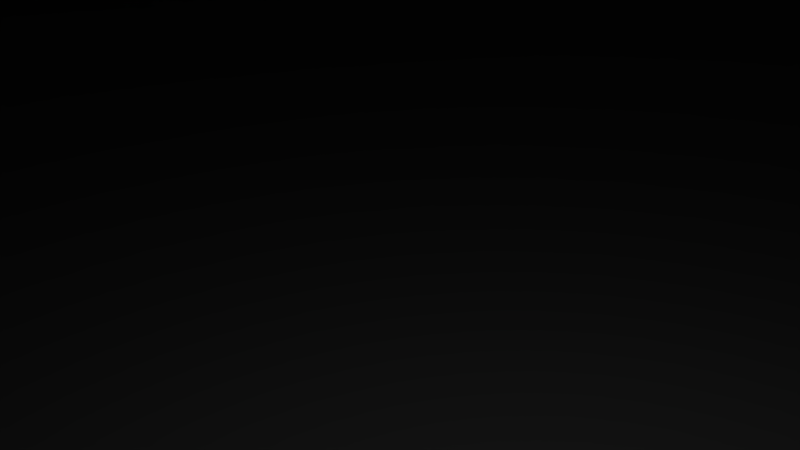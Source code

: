 # Source: az_14.blend  (saved by Blender 2.73.0; exported with 4.5.12 LTS)
import bpy
from mathutils import Matrix  # noqa: F401  (used for matrix-valued properties, if any)

bpy.ops.wm.read_factory_settings(use_empty=True)
scene = bpy.context.scene
scene.name = 'Scene'

# ---- collections
col_collection_1 = bpy.data.collections.new('Collection 1'); scene.collection.children.link(col_collection_1)

# ---- materials (node trees are filled in below, after node groups)
mat_default = bpy.data.materials.new('Default')
mat_default.alpha_threshold = 0.0
mat_default.use_transparent_shadow = False
mat_default.roughness = 0.5

# ---- material node trees

# ---- world
world_world = bpy.data.worlds.new('World'); scene.world = world_world
world_world.color = (0.05088, 0.05088, 0.05088)
world_world.use_sun_shadow = False
world_world.sun_shadow_jitter_overblur = 0.0
world_world.cycles.sampling_method = 'MANUAL'
world_world.cycles.sample_map_resolution = 256

# ---- cameras
cam_camera = bpy.data.cameras.new('Camera')
cam_camera.clip_end = 100.0
cam_camera.lens = 35.0
cam_camera.sensor_width = 32.0
cam_camera.sensor_height = 18.0
cam_camera.ortho_scale = 7.314
cam_camera.dof.focus_distance = 0.0
cam_camera.dof.aperture_fstop = 128.0

# ---- lights
light_lamp = bpy.data.lights.new('Lamp', 'POINT')
light_lamp.transmission_factor = 0.0
light_lamp.cutoff_distance = 30.0
light_lamp.energy = 100.0
light_lamp.shadow_buffer_clip_start = 1.001
light_lamp.shadow_soft_size = 0.1
light_lamp.shadow_maximum_resolution = 0.006
light_lamp.use_absolute_resolution = True
light_lamp.cycles.use_multiple_importance_sampling = False

# ---- meshes
me_x = bpy.data.meshes.new('Куб')
me_x.from_pydata([(-79.2, -78.8, -9.433), (-79.2, 79.2, -9.433), (39.66, 79.2, -9.433), (39.66, -78.8, -9.433), (-79.2, -78.8, 9.433), (-79.2, 79.2, 9.433), (39.66, 79.2, 9.433), (39.66, -78.8, 9.433), (-40.59, -78.8, 9.433), (-40.59, 79.2, 9.433), (39.66, 79.2, 183.2), (39.66, -78.8, 183.2), (-40.59, -78.8, 183.2), (-40.59, 79.2, 183.2), (-33.97, 79.2, 183.2), (-33.97, -78.8, 183.2), (-40.59, 33.62, 183.2), (-40.59, -33.21, 183.2), (-33.97, -33.21, 183.2), (-33.97, 33.62, 183.2), (-40.59, 33.62, 212.8), (-40.59, -33.21, 212.8), (-33.97, -33.21, 212.8), (-33.97, 33.62, 212.8), (-40.59, -78.8, 90.53), (-40.59, -78.8, 97.49), (-40.59, 79.2, 97.49), (-40.59, 79.2, 90.53), (-79.75, -78.8, 60.89), (-79.75, -78.8, 67.84), (-79.75, 79.2, 67.84), (-79.75, 79.2, 60.89), (-79.2, -24.9, 9.433), (-79.2, 25.13, 9.433), (-79.2, 25.13, -9.433), (-79.2, -24.9, -9.433), (-107.4, 25.13, -9.433), (-107.4, -24.9, -9.433), (-65.1, 79.2, 9.433), (-65.1, -78.8, 9.433), (-73.31, -78.8, 9.433), (-73.31, 79.2, 9.433), (-73.31, -66.73, 9.433), (-65.1, -66.73, 9.433), (-73.31, -74.44, 9.433), (-65.1, -74.44, 9.433), (-73.31, 66.98, 9.433), (-65.1, 66.98, 9.433), (-65.1, 74.66, 9.433), (-73.31, 74.66, 9.433), (-72.59, -66.73, 70.75), (-65.82, -66.73, 75.39), (-72.59, -74.44, 70.75), (-65.82, -74.44, 75.39), (-72.59, 66.98, 70.75), (-65.82, 66.98, 75.39), (-65.82, 74.66, 75.39), (-72.59, 74.66, 70.75)], [], [(5, 41, 38, 9, 6, 2, 1), (6, 7, 3, 2), (7, 8, 39, 40, 4, 0, 3), (0, 35, 34, 1, 2, 3), (40, 44, 42, 46, 49, 41, 5, 33, 32, 4), (26, 25, 12, 17, 16, 13), (11, 10, 14, 19, 18, 15), (6, 9, 27, 26, 13, 14, 10), (8, 7, 11, 15, 12, 25, 24), (7, 6, 10, 11), (19, 16, 20, 23), (16, 19, 14, 13), (15, 18, 17, 12), (22, 23, 20, 21), (18, 19, 23, 22), (16, 17, 21, 20), (17, 18, 22, 21), (9, 8, 24, 27), (27, 24, 28, 31), (31, 28, 29, 30), (25, 26, 30, 29), (26, 27, 31, 30), (24, 25, 29, 28), (4, 32, 35, 0), (33, 5, 1, 34), (33, 34, 36), (32, 33, 36, 37), (35, 32, 37), (34, 35, 37, 36), (8, 9, 38, 48, 47, 43, 45, 39), (39, 45, 44, 40), (43, 47, 46, 42), (49, 46, 54, 57), (48, 49, 57, 56), (48, 38, 41, 49), (53, 51, 50, 52), (55, 56, 57, 54), (44, 45, 53, 52), (45, 43, 51, 53), (46, 47, 55, 54), (42, 44, 52, 50), (47, 48, 56, 55), (43, 42, 50, 51)])
me_x.use_remesh_preserve_volume = False
me_x.use_remesh_preserve_attributes = False
me_x.use_mirror_vertex_groups = False
me_x.update()
me_box001 = bpy.data.meshes.new('Box001')
me_box001.from_pydata([(35.43, 13.56, 76.77), (35.43, 178.2, 76.77), (-35.43, 178.2, 76.77), (-35.43, 13.56, 76.77), (37.4, 178.2, -74.8), (37.4, 178.2, 74.8), (37.4, 13.56, 74.8), (37.39, 13.57, -74.8), (-35.43, 13.56, -76.77), (-35.43, 178.2, -76.77), (35.43, 178.2, -76.77), (35.42, 13.57, -76.77), (-37.4, 9.62, 74.8), (-37.4, 178.2, 74.8), (-37.4, 178.3, 27.56), (39.37, 182.1, 78.74), (35.43, 178.2, 78.74), (35.43, 13.56, 78.74), (39.37, -9.452, 78.74), (-39.37, 182.1, -78.74), (-39.38, 182.1, -31.5), (-35.44, 182.1, -31.5), (39.37, 182.1, -78.74), (-39.37, 9.62, -78.74), (-39.37, 9.62, -74.8), (-39.37, 178.2, -74.8), (-39.37, 9.62, 78.74), (-39.37, 182.1, 78.74), (-39.37, 178.2, 74.8), (-39.37, 9.62, 74.8), (-39.38, 178.3, -27.56), (-35.43, 178.2, 78.74), (-35.43, 13.56, 78.74), (39.37, 178.2, 74.8), (39.37, 178.2, -74.8), (39.36, -9.436, -78.74), (39.36, 13.57, -74.8), (35.43, 178.2, -78.74), (-35.43, 178.2, -78.74), (-35.43, 13.56, -78.74), (39.37, 13.56, 74.8), (35.42, 13.57, -78.74), (-37.4, 9.62, -74.8), (-37.4, 178.2, -74.8), (-39.37, 182.1, 31.5), (-39.37, 178.3, 27.56), (-35.43, 182.1, 31.5), (0.0, -9.447, -78.74), (0.0, -9.452, 78.74), (-37.41, 178.3, -27.56), (-78.74, -9.452, 78.74), (-78.74, 9.62, 78.74), (-78.74, 9.62, -78.74), (-78.74, -9.452, -78.74), (-35.44, 208.6, -31.5), (-35.43, 208.6, 31.5), (-39.37, 208.6, 31.5), (-39.38, 208.6, -31.5), (-39.37, 204.8, 27.56), (-39.38, 204.8, -27.56), (-37.4, 204.8, 27.56), (-37.41, 204.8, -27.56), (-37.4, 110.2, 0.0), (-37.4, 124.6, -13.86), (-37.4, 133.6, -21.02), (-37.41, 139.7, -24.57), (-37.41, 145.7, -26.81), (-37.41, 151.5, -27.57), (-37.41, 157.0, -26.3), (-37.41, 160.9, -23.03), (-37.41, 163.3, -18.66), (-37.41, 163.9, -13.23), (-37.4, 157.2, -1.969), (-37.4, 152.3, 0.0), (-37.4, 157.2, 1.969), (-37.4, 160.2, -4.567), (-37.41, 162.3, -7.913), (-37.4, 160.2, 4.567), (-37.4, 162.3, 7.913), (-37.4, 163.9, 13.23), (-37.4, 163.3, 18.66), (-37.4, 160.9, 23.03), (-37.4, 157.0, 26.3), (-37.4, 151.5, 27.56), (-37.4, 145.7, 26.81), (-37.4, 139.7, 24.57), (-37.4, 133.5, 21.02), (-37.4, 124.6, 13.86), (-33.46, 110.2, -0.0004), (-33.46, 124.6, -13.86), (-33.46, 124.6, 13.86), (-33.46, 133.5, 21.02), (-33.46, 139.7, 24.57), (-33.46, 145.7, 26.81), (-33.46, 151.5, 27.56), (-33.46, 157.0, 26.3), (-33.46, 160.9, 23.03), (-33.46, 163.3, 18.66), (-33.47, 163.9, 13.23), (-33.47, 162.3, 7.913), (-33.47, 160.2, 4.567), (-33.47, 157.2, 1.968), (-33.47, 152.3, -0.0004), (-33.46, 157.2, -1.969), (-33.47, 160.2, -4.567), (-33.47, 162.3, -7.914), (-33.47, 163.9, -13.23), (-33.47, 163.3, -18.66), (-33.47, 160.9, -23.03), (-33.47, 157.0, -26.3), (-33.47, 139.7, -24.57), (-33.47, 145.7, -26.81), (-33.47, 133.6, -21.02), (-85.32, -0.271, 21.05), (-85.3, 4.734, 21.05), (-85.3, 4.734, -21.05), (-85.32, -0.271, -21.05), (-91.88, -5.197, 21.05), (-91.86, -0.1923, 21.05), (-91.86, -0.1923, -21.05), (-91.88, -5.197, -21.05), (-78.74, 9.659, -21.05), (-78.77, 4.655, -21.05), (-78.77, 4.655, 21.05), (-78.74, 9.659, 21.05), (-98.42, -5.118, -21.05), (-98.42, -5.118, 21.05), (-39.27, 115.2, 35.33), (-39.27, 115.2, 59.16), (-39.27, 162.9, 59.16), (-39.27, 162.9, 35.33), (-28.74, 115.2, 35.33), (-28.74, 115.2, 59.16), (-28.74, 162.9, 59.16), (-28.74, 162.9, 35.33), (-39.27, 115.2, -59.16), (-39.27, 115.2, -35.33), (-39.27, 162.9, -35.33), (-39.27, 162.9, -59.16), (-28.74, 115.2, -59.16), (-28.74, 115.2, -35.33), (-28.74, 162.9, -35.33), (-28.74, 162.9, -59.16), (-39.27, 111.3, 37.98), (-39.27, 111.3, 56.51), (-39.27, 114.5, 59.16), (-39.27, 114.5, 35.33), (-28.74, 111.3, 37.98), (-28.74, 111.3, 56.51), (-28.74, 114.5, 59.16), (-28.74, 114.5, 35.33), (-39.27, 111.3, -56.51), (-39.27, 111.3, -37.98), (-39.27, 114.5, -35.33), (-39.27, 114.5, -59.16), (-28.74, 111.3, -56.51), (-28.74, 111.3, -37.98), (-28.74, 114.5, -35.33), (-28.74, 114.5, -59.16), (11.91, 115.2, 78.36), (11.91, 162.9, 78.36), (-11.91, 162.9, 78.36), (-11.91, 115.2, 78.36), (11.91, 115.2, 67.84), (-11.91, 115.2, 67.84), (-11.91, 162.9, 67.84), (11.91, 162.9, 67.84), (9.267, 111.3, 78.36), (11.91, 114.5, 78.36), (-11.91, 114.5, 78.36), (-9.267, 111.3, 78.36), (9.267, 111.3, 67.84), (-9.267, 111.3, 67.84), (-11.91, 114.5, 67.84), (11.91, 114.5, 67.84), (11.91, 115.2, -77.83), (-11.91, 115.2, -77.83), (-11.91, 162.9, -77.83), (11.91, 162.9, -77.83), (11.91, 115.2, -67.31), (-11.91, 115.2, -67.31), (-11.91, 162.9, -67.31), (11.91, 162.9, -67.31), (9.267, 111.3, -77.83), (-9.267, 111.3, -77.83), (-11.91, 114.5, -77.83), (11.91, 114.5, -77.83), (9.267, 111.3, -67.31), (-9.267, 111.3, -67.31), (-11.91, 114.5, -67.31), (11.91, 114.5, -67.31), (38.68, 115.2, -35.33), (38.68, 115.2, -59.16), (38.68, 162.9, -59.16), (38.68, 162.9, -35.33), (28.16, 115.2, -35.33), (28.16, 115.2, -59.16), (28.16, 162.9, -59.16), (28.16, 162.9, -35.33), (38.68, 115.2, 11.91), (38.68, 115.2, -11.91), (38.68, 162.9, -11.91), (38.68, 162.9, 11.91), (28.16, 115.2, 11.91), (28.16, 115.2, -11.91), (28.16, 162.9, -11.91), (28.16, 162.9, 11.91), (38.68, 115.2, 59.16), (38.68, 115.2, 35.33), (38.68, 162.9, 35.33), (38.68, 162.9, 59.16), (28.16, 115.2, 59.16), (28.16, 115.2, 35.33), (28.16, 162.9, 35.33), (28.16, 162.9, 59.16), (38.68, 111.3, -37.98), (38.68, 111.3, -56.51), (38.68, 114.5, -59.16), (38.68, 114.5, -35.33), (28.16, 111.3, -37.98), (28.16, 111.3, -56.51), (28.16, 114.5, -59.16), (28.16, 114.5, -35.33), (38.68, 111.3, 9.267), (38.68, 111.3, -9.267), (38.68, 114.5, -11.91), (38.68, 114.5, 11.91), (28.16, 111.3, 9.267), (28.16, 111.3, -9.267), (28.16, 114.5, -11.91), (28.16, 114.5, 11.91), (38.68, 111.3, 56.51), (38.68, 111.3, 37.98), (38.68, 114.5, 35.33), (38.68, 114.5, 59.16), (28.16, 111.3, 56.51), (28.16, 111.3, 37.98), (28.16, 114.5, 35.33), (28.16, 114.5, 59.16), (38.68, 20.44, -35.33), (38.68, 20.44, -59.16), (38.68, 68.08, -59.16), (38.68, 68.08, -35.33), (28.16, 20.44, -35.33), (28.16, 20.44, -59.16), (28.16, 68.08, -59.16), (28.16, 68.08, -35.33), (38.68, 20.44, 11.91), (38.68, 20.44, -11.91), (38.68, 68.08, -11.91), (38.68, 68.08, 11.91), (28.16, 20.44, 11.91), (28.16, 20.44, -11.91), (28.16, 68.08, -11.91), (28.16, 68.08, 11.91), (38.68, 20.44, 59.16), (38.68, 20.44, 35.33), (38.68, 68.08, 35.33), (38.68, 68.08, 59.16), (28.16, 20.44, 59.16), (28.16, 20.44, 35.33), (28.16, 68.08, 35.33), (28.16, 68.08, 59.16), (38.68, 16.5, -37.98), (38.68, 16.5, -56.51), (38.68, 19.66, -59.16), (38.68, 19.66, -35.33), (28.16, 16.5, -37.98), (28.16, 16.5, -56.51), (28.16, 19.66, -59.16), (28.16, 19.66, -35.33), (38.68, 16.5, 9.267), (38.68, 16.5, -9.267), (38.68, 19.66, -11.91), (38.68, 19.66, 11.91), (28.16, 16.5, 9.267), (28.16, 16.5, -9.267), (28.16, 19.66, -11.91), (28.16, 19.66, 11.91), (38.68, 16.5, 56.51), (38.68, 16.5, 37.98), (38.68, 19.66, 35.33), (38.68, 19.66, 59.16), (28.16, 16.5, 56.51), (28.16, 16.5, 37.98), (28.16, 19.66, 35.33), (28.16, 19.66, 59.16), (-39.27, 20.44, -59.16), (-39.27, 20.44, -35.33), (-39.27, 68.08, -35.33), (-39.27, 68.08, -59.16), (-28.74, 20.44, -59.16), (-28.74, 20.44, -35.33), (-28.74, 68.08, -35.33), (-28.74, 68.08, -59.16), (-39.27, 20.44, 35.33), (-39.27, 20.44, 59.16), (-39.27, 68.08, 59.16), (-39.27, 68.08, 35.33), (-28.74, 20.44, 35.33), (-28.74, 20.44, 59.16), (-28.74, 68.08, 59.16), (-28.74, 68.08, 35.33), (-39.27, 16.5, -56.51), (-39.27, 16.5, -37.98), (-39.27, 19.66, -35.33), (-39.27, 19.66, -59.16), (-28.74, 16.5, -56.51), (-28.74, 16.5, -37.98), (-28.74, 19.66, -35.33), (-28.74, 19.66, -59.16), (-39.27, 16.5, 37.98), (-39.27, 16.5, 56.51), (-39.27, 19.66, 59.16), (-39.27, 19.66, 35.33), (-28.74, 16.5, 37.98), (-28.74, 16.5, 56.51), (-28.74, 19.66, 59.16), (-28.74, 19.66, 35.33), (-41.51, 7.874, 19.68), (-41.51, 7.874, -19.68), (-31.66, 7.874, -19.68), (-31.66, 7.874, 19.68), (-41.51, 66.93, 19.68), (-31.66, 66.93, 19.68), (-31.66, 66.93, -19.68), (-41.51, 66.93, -19.68), (-39.54, 9.862, -17.7), (-39.54, 9.862, 17.7), (-39.54, 64.94, 17.7), (-39.54, 64.94, -17.7), (-41.51, 9.862, 17.7), (-41.51, 9.862, -17.7), (-41.51, 64.94, 17.7), (-41.51, 64.94, -17.7), (-78.74, 9.659, -24.61), (-78.74, -5.118, -24.61), (-98.42, -5.118, -24.61), (-78.74, 9.659, 24.61), (-98.42, -5.118, 24.61), (-78.74, -5.118, 24.61), (-33.59, 102.3, -74.28), (-78.74, 66.87, -78.74), (-78.74, 66.87, 78.74), (-33.59, 102.3, 74.45), (-78.74, 62.78, -78.74), (-78.74, 62.78, 78.74), (-33.59, 98.16, -74.28), (-33.59, 98.16, 74.45), (-72.37, 7.882, 73.82), (-66.46, 7.882, 73.82), (-66.46, 73.79, 73.82), (-72.37, 69.86, 73.82), (-66.46, 7.882, 67.91), (-66.46, 73.79, 67.91), (-72.37, 7.882, 67.91), (-72.37, 69.86, 67.91), (-72.37, 7.882, -67.91), (-66.46, 7.882, -67.91), (-66.46, 73.79, -67.91), (-72.37, 69.86, -67.91), (-66.46, 7.882, -73.82), (-66.46, 73.79, -73.82), (-72.37, 7.882, -73.82), (-72.37, 69.86, -73.82), (-33.46, 151.4, -27.56), (35.41, 13.57, -74.79), (35.42, 178.2, -74.79), (35.42, 178.2, 74.79), (35.42, 13.56, 74.79)], [], [(0, 1, 2, 3), (4, 5, 6, 7), (8, 9, 10, 11), (12, 13, 14), (15, 16, 17, 18), (19, 20, 21, 22), (19, 23, 24), (24, 25, 19), (26, 27, 28, 29), (25, 30, 20), (20, 19, 25), (15, 27, 31, 16), (27, 26, 32), (32, 31, 27), (22, 15, 33), (33, 34, 22), (35, 22, 34, 36), (19, 22, 37), (37, 38, 19), (23, 19, 38), (38, 39, 23), (17, 16, 1), (1, 0, 17), (16, 31, 2), (2, 1, 16), (31, 32, 3), (3, 2, 31), (17, 0, 32), (0, 3, 32), (36, 34, 4), (4, 7, 36), (34, 33, 5), (5, 4, 34), (33, 40, 6), (6, 5, 33), (40, 36, 7), (7, 6, 40), (39, 38, 9), (9, 8, 39), (38, 37, 10), (10, 9, 38), (37, 41, 11), (11, 10, 37), (41, 39, 8), (8, 11, 41), (12, 42, 24), (24, 29, 12), (29, 28, 13), (13, 12, 29), (25, 24, 42), (42, 43, 25), (40, 33, 15), (15, 18, 40), (36, 40, 18), (18, 35, 36), (41, 37, 22), (22, 35, 41), (44, 45, 28, 27), (15, 46, 44), (44, 27, 15), (22, 21, 46, 15), (41, 35, 47), (39, 41, 47, 23), (17, 32, 26), (18, 17, 26), (48, 18, 26), (14, 13, 28), (28, 45, 14), (43, 49, 30), (30, 25, 43), (49, 43, 42), (50, 51, 52, 53), (26, 29, 51), (24, 52, 51), (51, 29, 24), (24, 23, 52), (46, 21, 54, 55), (44, 46, 55), (55, 56, 44), (21, 20, 57), (57, 54, 21), (45, 44, 56), (56, 58, 45), (20, 30, 59), (59, 57, 20), (49, 14, 60), (60, 61, 49), (30, 49, 61), (61, 59, 30), (14, 45, 58), (58, 60, 14), (58, 59, 61), (61, 60, 58), (59, 58, 56), (56, 57, 59), (57, 56, 55), (55, 54, 57), (42, 62, 63), (42, 63, 64), (42, 64, 65), (42, 65, 66), (42, 66, 67), (49, 42, 67), (49, 67, 68), (49, 68, 69), (49, 69, 70), (14, 49, 70, 71), (72, 73, 74, 75), (76, 75, 74, 77), (71, 76, 77, 78), (71, 78, 79, 14), (14, 79, 80, 81), (14, 81, 82, 12), (12, 82, 83, 84), (12, 84, 85, 86), (12, 86, 87, 62), (62, 42, 12), (63, 62, 88), (88, 89, 63), (62, 87, 90), (90, 88, 62), (87, 86, 91), (91, 90, 87), (86, 85, 92), (92, 91, 86), (85, 84, 93), (93, 92, 85), (84, 83, 94), (94, 93, 84), (83, 82, 95), (95, 94, 83), (82, 81, 96), (96, 95, 82), (81, 80, 97), (97, 96, 81), (80, 79, 98), (98, 97, 80), (79, 78, 99), (99, 98, 79), (78, 77, 100), (100, 99, 78), (77, 74, 101), (101, 100, 77), (74, 73, 102), (102, 101, 74), (73, 72, 103), (103, 102, 73), (72, 75, 104), (104, 103, 72), (75, 76, 105), (105, 104, 75), (76, 71, 106), (106, 105, 76), (71, 70, 107), (107, 106, 71), (70, 69, 108), (108, 107, 70), (69, 68, 109), (109, 108, 69), (66, 65, 110), (110, 111, 66), (65, 64, 112), (112, 110, 65), (64, 63, 89), (89, 112, 64), (113, 114, 115, 116), (117, 118, 119, 120), (121, 122, 123, 124), (122, 115, 114, 123), (116, 119, 118, 113), (120, 125, 126, 117), (127, 128, 129, 130), (131, 132, 128, 127), (132, 133, 129), (129, 128, 132), (133, 134, 130), (130, 129, 133), (134, 131, 127), (127, 130, 134), (135, 136, 137, 138), (139, 140, 136, 135), (140, 141, 137), (137, 136, 140), (141, 142, 138), (138, 137, 141), (142, 139, 135), (135, 138, 142), (143, 144, 145, 146), (147, 148, 144, 143), (148, 149, 145), (145, 144, 148), (149, 150, 146), (146, 145, 149), (150, 147, 143), (143, 146, 150), (151, 152, 153, 154), (155, 156, 152, 151), (156, 157, 153), (153, 152, 156), (157, 158, 154), (154, 153, 157), (158, 155, 151), (151, 154, 158), (159, 160, 161, 162), (163, 159, 162, 164), (164, 162, 161), (161, 165, 164), (165, 161, 160), (160, 166, 165), (166, 160, 159), (159, 163, 166), (167, 168, 169, 170), (171, 167, 170, 172), (172, 170, 169), (169, 173, 172), (173, 169, 168), (168, 174, 173), (174, 168, 167), (167, 171, 174), (175, 176, 177, 178), (179, 180, 176, 175), (180, 181, 177), (177, 176, 180), (181, 182, 178), (178, 177, 181), (182, 179, 175), (175, 178, 182), (183, 184, 185, 186), (187, 188, 184, 183), (188, 189, 185), (185, 184, 188), (189, 190, 186), (186, 185, 189), (190, 187, 183), (183, 186, 190), (191, 192, 193, 194), (195, 196, 192, 191), (196, 197, 193), (193, 192, 196), (197, 198, 194), (194, 193, 197), (198, 195, 191), (191, 194, 198), (199, 200, 201, 202), (203, 204, 200, 199), (204, 205, 201), (201, 200, 204), (205, 206, 202), (202, 201, 205), (206, 203, 199), (199, 202, 206), (207, 208, 209, 210), (211, 212, 208, 207), (212, 213, 209), (209, 208, 212), (213, 214, 210), (210, 209, 213), (214, 211, 207), (207, 210, 214), (215, 216, 217, 218), (219, 220, 216, 215), (220, 221, 217), (217, 216, 220), (221, 222, 218), (218, 217, 221), (222, 219, 215), (215, 218, 222), (223, 224, 225, 226), (227, 228, 224, 223), (228, 229, 225), (225, 224, 228), (229, 230, 226), (226, 225, 229), (230, 227, 223), (223, 226, 230), (231, 232, 233, 234), (235, 236, 232, 231), (236, 237, 233), (233, 232, 236), (237, 238, 234), (234, 233, 237), (238, 235, 231), (231, 234, 238), (239, 240, 241, 242), (243, 244, 240, 239), (244, 245, 241), (241, 240, 244), (245, 246, 242), (242, 241, 245), (246, 243, 239), (239, 242, 246), (247, 248, 249, 250), (251, 252, 248, 247), (252, 253, 249), (249, 248, 252), (253, 254, 250), (250, 249, 253), (254, 251, 247), (247, 250, 254), (255, 256, 257, 258), (259, 260, 256, 255), (260, 261, 257), (257, 256, 260), (261, 262, 258), (258, 257, 261), (262, 259, 255), (255, 258, 262), (263, 264, 265, 266), (267, 268, 264, 263), (268, 269, 265), (265, 264, 268), (269, 270, 266), (266, 265, 269), (270, 267, 263), (263, 266, 270), (271, 272, 273, 274), (275, 276, 272, 271), (276, 277, 273), (273, 272, 276), (277, 278, 274), (274, 273, 277), (278, 275, 271), (271, 274, 278), (279, 280, 281, 282), (283, 284, 280, 279), (284, 285, 281), (281, 280, 284), (285, 286, 282), (282, 281, 285), (286, 283, 279), (279, 282, 286), (287, 288, 289, 290), (291, 292, 288, 287), (292, 293, 289), (289, 288, 292), (293, 294, 290), (290, 289, 293), (294, 291, 287), (287, 290, 294), (295, 296, 297, 298), (299, 300, 296, 295), (300, 301, 297), (297, 296, 300), (301, 302, 298), (298, 297, 301), (302, 299, 295), (295, 298, 302), (303, 304, 305, 306), (307, 308, 304, 303), (308, 309, 305), (305, 304, 308), (309, 310, 306), (306, 305, 309), (310, 307, 303), (303, 306, 310), (311, 312, 313, 314), (315, 316, 312, 311), (316, 317, 313), (313, 312, 316), (317, 318, 314), (314, 313, 317), (318, 315, 311), (311, 314, 318), (319, 320, 321, 322), (323, 324, 325, 326), (319, 322, 324), (324, 323, 319), (321, 320, 326), (326, 325, 321), (327, 328, 329, 330), (320, 319, 331, 332), (319, 323, 333, 331), (323, 326, 334, 333), (326, 320, 332, 334), (332, 331, 328), (328, 327, 332), (331, 333, 329), (329, 328, 331), (333, 334, 330), (330, 329, 333), (334, 332, 327), (327, 330, 334), (335, 336, 337), (337, 125, 121), (121, 335, 337), (115, 122, 121), (119, 116, 115), (125, 120, 119), (338, 339, 340), (338, 124, 126), (126, 339, 338), (123, 114, 124), (113, 118, 114), (117, 126, 118), (341, 342, 343, 344), (343, 342, 345), (345, 346, 343), (345, 347, 348), (348, 346, 345), (349, 350, 351, 352), (350, 353, 354, 351), (353, 355, 356), (356, 354, 353), (355, 349, 352, 356), (357, 358, 359, 360), (358, 361, 362), (362, 359, 358), (361, 363, 364, 362), (363, 357, 360, 364), (23, 47, 53), (53, 52, 23), (50, 48, 26), (26, 51, 50), (347, 345, 342), (342, 341, 347), (348, 344, 343), (343, 346, 348), (109, 68, 67), (67, 365, 109), (111, 365, 67), (67, 66, 111), (88, 90, 91), (91, 92, 93), (88, 91, 93), (93, 94, 95), (95, 96, 97), (93, 95, 97), (88, 93, 97), (97, 98, 99), (99, 100, 101), (97, 99, 101), (97, 101, 102), (88, 97, 102), (102, 103, 104), (104, 105, 106), (102, 104, 106), (106, 107, 108), (108, 109, 365), (106, 108, 365), (102, 106, 365), (88, 102, 365), (365, 111, 110), (88, 365, 110), (88, 110, 112), (88, 112, 89), (368, 369, 0, 1), (4, 367, 366, 7), (367, 10, 11, 366), (5, 6, 369, 368)])
me_box001.polygons.foreach_set('use_smooth', [0, 0, 0, 0, 0, 0, 0, 0, 0, 0, 0, 0, 0, 0, 0, 0, 0, 0, 0, 0, 0, 0, 0, 0, 0, 0, 0, 0, 0, 0, 0, 0, 0, 0, 0, 0, 0, 0, 0, 0, 0, 0, 0, 0, 0, 0, 0, 0, 0, 0, 0, 0, 0, 0, 0, 0, 0, 0, 0, 0, 0, 0, 0, 0, 0, 0, 0, 0, 0, 0, 0, 0, 0, 0, 0, 0, 0, 0, 0, 0, 0, 0, 0, 0, 0, 0, 0, 0, 0, 0, 0, 1, 1, 1, 1, 1, 1, 0, 0, 0, 0, 0, 0, 0, 0, 0, 0, 0, 0, 0, 0, 0, 0, 0, 0, 0, 0, 1, 1, 1, 1, 1, 1, 1, 1, 1, 1, 1, 1, 1, 1, 1, 1, 1, 1, 1, 1, 1, 1, 1, 1, 1, 1, 1, 1, 1, 1, 1, 1, 1, 1, 1, 1, 1, 1, 1, 1, 1, 1, 1, 1, 1, 1, 1, 1, 0, 0, 0, 0, 0, 0, 0, 0, 0, 0, 0, 0, 0, 0, 0, 0, 0, 0, 0, 0, 0, 0, 0, 0, 0, 0, 0, 0, 0, 0, 0, 0, 0, 0, 0, 0, 0, 0, 0, 0, 0, 0, 0, 0, 0, 0, 0, 0, 0, 0, 0, 0, 0, 0, 0, 0, 0, 0, 0, 0, 0, 0, 0, 0, 0, 0, 0, 0, 0, 0, 0, 0, 0, 0, 0, 0, 0, 0, 0, 0, 0, 0, 0, 0, 0, 0, 0, 0, 0, 0, 0, 0, 0, 0, 0, 0, 0, 0, 0, 0, 0, 0, 0, 0, 0, 0, 0, 0, 0, 0, 0, 0, 0, 0, 0, 0, 0, 0, 0, 0, 0, 0, 0, 0, 0, 0, 0, 0, 0, 0, 0, 0, 0, 0, 0, 0, 0, 0, 0, 0, 0, 0, 0, 0, 0, 0, 0, 0, 0, 0, 0, 0, 0, 0, 0, 0, 0, 0, 0, 0, 0, 0, 0, 0, 0, 0, 0, 0, 0, 0, 0, 0, 0, 0, 0, 0, 0, 0, 0, 0, 0, 0, 0, 0, 0, 0, 0, 0, 0, 0, 0, 0, 0, 0, 0, 0, 0, 0, 1, 1, 1, 1, 1, 1, 1, 0, 0, 0, 0, 0, 0, 0, 0, 0, 0, 0, 0, 0, 0, 0, 0, 0, 0, 0, 0, 0, 0, 0, 0, 0, 0, 0, 0, 0, 0, 0, 0, 0, 0, 0, 0, 0, 0, 0, 0, 0, 0, 0, 1, 1, 1, 1, 1, 1, 1, 1, 0, 0, 0, 0, 0, 0, 0, 0, 0, 0, 0, 0, 0, 0, 0, 0, 0, 0, 0, 0, 0, 0, 0, 0, 0, 0, 0, 0])
_k = set([(54, 55), (54, 57), (55, 56), (56, 57), (56, 58), (57, 59), (58, 59), (58, 60), (59, 61), (60, 61), (319, 320), (319, 322), (319, 323), (320, 321), (320, 326), (321, 322), (321, 325), (322, 324), (323, 324), (323, 326), (324, 325), (325, 326), (327, 328), (327, 330), (328, 329), (329, 330), (341, 342), (341, 347), (342, 345), (343, 344), (343, 346), (344, 348), (345, 347), (346, 348)])
me_box001.attributes.new('sharp_edge', 'BOOLEAN', 'EDGE').data.foreach_set('value', [ (min(e.vertices), max(e.vertices)) in _k for e in me_box001.edges])
_uv = me_box001.uv_layers.new(name='UVMap')
_uv.uv.foreach_set('vector', [0.7996, 0.4824, 0.7996, 0.7391, 0.6891, 0.7391, 0.6891, 0.4824, 0.8781, 0.2206, 0.8781, 0.3761, 0.7069, 0.3761, 0.707, 0.2206, 0.7996, 0.4824, 0.7996, 0.7391, 0.6891, 0.7391, 0.6891, 0.4824, 0.5403, 0.1156, 0.5403, 0.6298, 0.3962, 0.6302, 0.6725, 0.7659, 0.6798, 0.7586, 0.6798, 0.4531, 0.6725, 0.4104, 0.9963, 0.1548, 0.9069, 0.1548, 0.9069, 0.1474, 0.9963, 0.0058, 0.8951, 0.3915, 0.6943, 0.3915, 0.6943, 0.3869, 0.6943, 0.3869, 0.8905, 0.3869, 0.8951, 0.3915, 0.6943, 0.2081, 0.8951, 0.2081, 0.8905, 0.2127, 0.6943, 0.2127, 0.8905, 0.3869, 0.8907, 0.3319, 0.8951, 0.3364, 0.8951, 0.3364, 0.8951, 0.3915, 0.8905, 0.3869, 0.6725, 0.7659, 0.8186, 0.7659, 0.8113, 0.7586, 0.6798, 0.7586, 0.8186, 0.7659, 0.8186, 0.4458, 0.8113, 0.4531, 0.8113, 0.4531, 0.8113, 0.7586, 0.8186, 0.7659, 0.6092, 0.7462, 0.0107, 0.7462, 0.0256, 0.7313, 0.0256, 0.7313, 0.5943, 0.7313, 0.6092, 0.7462, 0.6092, 0.0181, 0.6092, 0.7462, 0.5943, 0.7313, 0.5943, 0.1056, 0.8186, 0.7659, 0.6725, 0.7659, 0.6798, 0.7586, 0.6798, 0.7586, 0.8113, 0.7586, 0.8186, 0.7659, 0.8186, 0.4458, 0.8186, 0.7659, 0.8113, 0.7586, 0.8113, 0.7586, 0.8113, 0.4531, 0.8186, 0.4458, 0.5968, 0.9843, 0.7683, 0.9843, 0.7683, 0.9864, 0.7683, 0.9864, 0.5968, 0.9864, 0.5968, 0.9843, 0.7683, 0.9843, 0.8421, 0.9843, 0.8421, 0.9864, 0.8421, 0.9864, 0.7683, 0.9864, 0.7683, 0.9843, 0.3514, 0.9843, 0.5229, 0.9843, 0.5229, 0.9864, 0.5229, 0.9864, 0.3514, 0.9864, 0.3514, 0.9843, 0.5968, 0.9843, 0.5968, 0.9864, 0.5229, 0.9843, 0.5968, 0.9864, 0.5229, 0.9864, 0.5229, 0.9843, 0.4496, 0.9849, 0.6212, 0.9849, 0.6212, 0.9869, 0.6212, 0.9869, 0.4496, 0.9869, 0.4496, 0.9849, 0.6212, 0.9849, 0.777, 0.9849, 0.777, 0.9869, 0.777, 0.9869, 0.6212, 0.9869, 0.6212, 0.9849, 0.777, 0.9849, 0.9486, 0.9849, 0.9486, 0.9869, 0.9486, 0.9869, 0.777, 0.9869, 0.777, 0.9849, 0.2938, 0.9849, 0.4496, 0.9849, 0.4496, 0.9869, 0.4496, 0.9869, 0.2938, 0.9869, 0.2938, 0.9849, 0.7487, 0.9867, 0.5772, 0.9867, 0.5772, 0.9846, 0.5772, 0.9846, 0.7487, 0.9846, 0.7487, 0.9867, 0.5772, 0.9867, 0.5034, 0.9867, 0.5034, 0.9846, 0.5034, 0.9846, 0.5772, 0.9846, 0.5772, 0.9867, 0.5034, 0.9867, 0.3318, 0.9867, 0.3318, 0.9846, 0.3318, 0.9846, 0.5034, 0.9846, 0.5034, 0.9867, 0.8226, 0.9867, 0.7487, 0.9867, 0.7487, 0.9846, 0.7487, 0.9846, 0.8226, 0.9846, 0.8226, 0.9867, 0.8295, 0.521, 0.9851, 0.521, 0.9851, 0.523, 0.9851, 0.523, 0.8295, 0.523, 0.8295, 0.521, 0.8905, 0.9864, 0.7149, 0.9864, 0.7149, 0.9843, 0.7149, 0.9843, 0.8905, 0.9843, 0.8905, 0.9864, 0.5039, 0.9866, 0.3282, 0.9866, 0.3282, 0.9846, 0.3282, 0.9846, 0.5039, 0.9846, 0.5039, 0.9866, 0.0256, 0.1055, 0.0256, 0.7313, 0.0107, 0.7462, 0.0107, 0.7462, 0.0107, 0.0181, 0.0256, 0.1055, 0.5943, 0.1056, 0.0256, 0.1055, 0.0107, 0.0181, 0.0107, 0.0181, 0.6092, 0.0181, 0.5943, 0.1056, 0.6799, 0.4531, 0.6798, 0.7586, 0.6725, 0.7659, 0.6725, 0.7659, 0.6726, 0.4104, 0.6799, 0.4531, 0.8951, 0.2631, 0.8907, 0.2677, 0.8905, 0.2127, 0.8951, 0.2081, 0.6983, 0.0058, 0.7877, 0.1474, 0.7877, 0.1548, 0.7877, 0.1548, 0.6983, 0.1548, 0.6983, 0.0058, 0.9963, 0.0058, 0.9069, 0.1474, 0.7877, 0.1474, 0.6983, 0.0058, 0.6799, 0.4531, 0.6726, 0.4104, 0.7456, 0.4104, 0.8113, 0.4531, 0.6799, 0.4531, 0.7456, 0.4104, 0.8186, 0.4458, 0.6798, 0.4531, 0.8113, 0.4531, 0.8186, 0.4458, 0.6725, 0.4104, 0.6798, 0.4531, 0.8186, 0.4458, 0.7456, 0.4104, 0.6725, 0.4104, 0.8186, 0.4458, 0.6657, 0.9843, 0.7149, 0.9843, 0.7149, 0.9864, 0.7149, 0.9864, 0.6657, 0.9864, 0.6657, 0.9843, 0.5039, 0.9846, 0.5531, 0.9846, 0.5531, 0.9866, 0.5531, 0.9866, 0.5039, 0.9866, 0.5039, 0.9846, 0.228, 0.6302, 0.0839, 0.6298, 0.0839, 0.1156, 0.2557, 0.7783, 0.2557, 0.8077, 0.0134, 0.8077, 0.0134, 0.7783, 0.8255, 0.523, 0.8295, 0.523, 0.8255, 0.5639, 0.9851, 0.523, 0.9892, 0.5639, 0.8255, 0.5639, 0.8255, 0.5639, 0.8295, 0.523, 0.9851, 0.523, 0.9851, 0.523, 0.9892, 0.523, 0.9892, 0.5639, 0.7877, 0.1474, 0.9069, 0.1474, 0.9069, 0.1974, 0.7877, 0.1974, 0.0499, 0.9703, 0.0499, 0.9662, 0.0775, 0.9662, 0.0775, 0.9662, 0.0775, 0.9703, 0.0499, 0.9703, 0.1707, 0.9662, 0.1707, 0.9704, 0.1431, 0.9704, 0.1431, 0.9704, 0.1431, 0.9662, 0.1707, 0.9662, 0.8907, 0.2677, 0.8951, 0.2631, 0.9259, 0.2631, 0.9259, 0.2631, 0.9215, 0.2677, 0.8907, 0.2677, 0.8951, 0.3364, 0.8907, 0.3319, 0.9215, 0.3319, 0.9215, 0.3319, 0.926, 0.3364, 0.8951, 0.3364, 0.228, 0.6302, 0.3962, 0.6302, 0.3962, 0.7109, 0.3962, 0.7109, 0.228, 0.711, 0.228, 0.6302, 0.5531, 0.9866, 0.5531, 0.9846, 0.5807, 0.9843, 0.5807, 0.9843, 0.5807, 0.9864, 0.5531, 0.9866, 0.6657, 0.9843, 0.6657, 0.9864, 0.6381, 0.9864, 0.6381, 0.9864, 0.6381, 0.9843, 0.6657, 0.9843, 0.6381, 0.9864, 0.5807, 0.9864, 0.5807, 0.9843, 0.5807, 0.9843, 0.6381, 0.9843, 0.6381, 0.9864, 0.9215, 0.3319, 0.9215, 0.2677, 0.9259, 0.2631, 0.9259, 0.2631, 0.926, 0.3364, 0.9215, 0.3319, 0.1431, 0.9704, 0.0775, 0.9703, 0.0775, 0.9662, 0.0775, 0.9662, 0.1431, 0.9662, 0.1431, 0.9704, 0.0839, 0.1156, 0.3121, 0.4225, 0.2698, 0.4665, 0.0839, 0.1156, 0.2698, 0.4665, 0.248, 0.4939, 0.0839, 0.1156, 0.248, 0.4939, 0.2372, 0.5124, 0.0839, 0.1156, 0.2372, 0.5124, 0.2303, 0.5306, 0.0839, 0.1156, 0.2303, 0.5306, 0.228, 0.5485, 0.228, 0.6302, 0.0839, 0.1156, 0.228, 0.5485, 0.228, 0.6302, 0.228, 0.5485, 0.2319, 0.5651, 0.228, 0.6302, 0.2319, 0.5651, 0.2418, 0.5771, 0.228, 0.6302, 0.2418, 0.5771, 0.2552, 0.5843, 0.3962, 0.6302, 0.228, 0.6302, 0.2552, 0.5843, 0.2717, 0.5864, 0.3061, 0.5658, 0.3121, 0.5508, 0.3181, 0.5658, 0.2982, 0.5751, 0.288, 0.5813, 0.2982, 0.5751, 0.3181, 0.5658, 0.326, 0.5751, 0.2717, 0.5864, 0.288, 0.5813, 0.326, 0.5751, 0.3362, 0.5813, 0.2717, 0.5864, 0.3362, 0.5813, 0.3525, 0.5864, 0.3962, 0.6302, 0.3962, 0.6302, 0.3525, 0.5864, 0.369, 0.5843, 0.3824, 0.5771, 0.3962, 0.6302, 0.3824, 0.5771, 0.3923, 0.5651, 0.5403, 0.1156, 0.5403, 0.1156, 0.3923, 0.5651, 0.3962, 0.5485, 0.3939, 0.5306, 0.5403, 0.1156, 0.3939, 0.5306, 0.387, 0.5124, 0.3762, 0.4935, 0.5403, 0.1156, 0.3762, 0.4935, 0.3544, 0.4665, 0.3121, 0.4225, 0.3121, 0.4225, 0.0839, 0.1156, 0.5403, 0.1156, 0.0405, 0.9707, 0.0243, 0.9707, 0.0243, 0.9663, 0.0243, 0.9663, 0.0405, 0.9663, 0.0405, 0.9707, 0.1957, 0.9709, 0.1796, 0.9709, 0.1796, 0.9665, 0.1796, 0.9665, 0.1957, 0.9665, 0.1957, 0.9709, 0.1796, 0.9709, 0.1697, 0.9709, 0.1697, 0.9665, 0.1697, 0.9665, 0.1796, 0.9665, 0.1796, 0.9709, 0.1697, 0.9709, 0.1628, 0.9709, 0.1628, 0.9665, 0.1628, 0.9665, 0.1697, 0.9665, 0.1697, 0.9709, 0.1628, 0.9709, 0.1562, 0.9709, 0.1562, 0.9665, 0.1562, 0.9665, 0.1628, 0.9665, 0.1628, 0.9709, 0.1562, 0.9709, 0.1496, 0.9709, 0.1496, 0.9665, 0.1496, 0.9665, 0.1562, 0.9665, 0.1562, 0.9709, 0.1496, 0.9709, 0.1436, 0.9709, 0.1436, 0.9665, 0.1436, 0.9665, 0.1496, 0.9665, 0.1496, 0.9709, 0.1436, 0.9709, 0.1392, 0.9708, 0.1392, 0.9665, 0.1392, 0.9665, 0.1436, 0.9665, 0.1436, 0.9709, 0.1392, 0.9708, 0.1344, 0.9708, 0.1344, 0.9666, 0.1344, 0.9666, 0.1392, 0.9665, 0.1392, 0.9708, 0.1344, 0.9708, 0.1285, 0.9708, 0.1285, 0.9666, 0.1285, 0.9666, 0.1344, 0.9666, 0.1344, 0.9708, 0.1285, 0.9708, 0.1228, 0.9708, 0.1228, 0.9666, 0.1228, 0.9666, 0.1285, 0.9666, 0.1285, 0.9708, 0.1228, 0.9708, 0.1192, 0.9708, 0.1192, 0.9665, 0.1192, 0.9665, 0.1228, 0.9666, 0.1228, 0.9708, 0.1192, 0.9708, 0.1158, 0.9709, 0.1158, 0.9665, 0.1158, 0.9665, 0.1192, 0.9665, 0.1192, 0.9708, 0.1158, 0.9709, 0.1104, 0.9707, 0.1104, 0.9663, 0.1104, 0.9663, 0.1158, 0.9665, 0.1158, 0.9709, 0.1104, 0.9707, 0.1049, 0.9707, 0.1049, 0.9663, 0.1049, 0.9663, 0.1104, 0.9663, 0.1104, 0.9707, 0.1049, 0.9707, 0.1015, 0.9707, 0.1015, 0.9663, 0.1015, 0.9663, 0.1049, 0.9663, 0.1049, 0.9707, 0.1015, 0.9707, 0.0978, 0.9706, 0.0978, 0.9663, 0.0978, 0.9663, 0.1015, 0.9663, 0.1015, 0.9707, 0.0978, 0.9706, 0.092, 0.9706, 0.092, 0.9663, 0.092, 0.9663, 0.0978, 0.9663, 0.0978, 0.9706, 0.092, 0.9706, 0.086, 0.9706, 0.086, 0.9663, 0.086, 0.9663, 0.092, 0.9663, 0.092, 0.9706, 0.086, 0.9706, 0.0812, 0.9707, 0.0812, 0.9663, 0.0812, 0.9663, 0.086, 0.9663, 0.086, 0.9706, 0.0812, 0.9707, 0.0768, 0.9707, 0.0768, 0.9663, 0.0768, 0.9663, 0.0812, 0.9663, 0.0812, 0.9707, 0.0641, 0.9707, 0.0574, 0.9707, 0.0574, 0.9663, 0.0574, 0.9663, 0.0641, 0.9663, 0.0641, 0.9707, 0.0574, 0.9707, 0.0506, 0.9707, 0.0506, 0.9663, 0.0506, 0.9663, 0.0574, 0.9663, 0.0574, 0.9707, 0.0506, 0.9707, 0.0405, 0.9707, 0.0405, 0.9663, 0.0405, 0.9663, 0.0506, 0.9663, 0.0506, 0.9707, 0.8312, 0.6955, 0.8312, 0.6719, 0.9826, 0.6719, 0.9826, 0.6955, 0.8312, 0.7368, 0.8312, 0.7132, 0.9826, 0.7132, 0.9826, 0.7368, 0.9826, 0.6306, 0.9826, 0.6542, 0.8312, 0.6542, 0.8312, 0.6306, 0.9826, 0.6542, 0.9826, 0.6719, 0.8312, 0.6719, 0.8312, 0.6542, 0.9826, 0.6955, 0.9826, 0.7132, 0.8312, 0.7132, 0.8312, 0.6955, 0.9826, 0.7368, 0.9826, 0.7545, 0.8312, 0.7545, 0.8312, 0.7368, 0.372, 0.9257, 0.3081, 0.9257, 0.3081, 0.7979, 0.372, 0.7979, 0.372, 0.954, 0.3081, 0.954, 0.3081, 0.9257, 0.372, 0.9257, 0.2799, 0.9257, 0.2799, 0.7979, 0.3081, 0.7979, 0.3081, 0.7979, 0.3081, 0.9257, 0.2799, 0.9257, 0.3081, 0.7697, 0.372, 0.7697, 0.372, 0.7979, 0.372, 0.7979, 0.3081, 0.7979, 0.3081, 0.7697, 0.4002, 0.7979, 0.4002, 0.9257, 0.372, 0.9257, 0.372, 0.9257, 0.372, 0.7979, 0.4002, 0.7979, 0.372, 0.9257, 0.3081, 0.9257, 0.3081, 0.7979, 0.372, 0.7979, 0.372, 0.954, 0.3081, 0.954, 0.3081, 0.9257, 0.372, 0.9257, 0.2799, 0.9257, 0.2799, 0.7979, 0.3081, 0.7979, 0.3081, 0.7979, 0.3081, 0.9257, 0.2799, 0.9257, 0.3081, 0.7697, 0.372, 0.7697, 0.372, 0.7979, 0.372, 0.7979, 0.3081, 0.7979, 0.3081, 0.7697, 0.4002, 0.7979, 0.4002, 0.9257, 0.372, 0.9257, 0.372, 0.9257, 0.372, 0.7979, 0.4002, 0.7979, 0.2244, 0.957, 0.2604, 0.957, 0.2652, 0.9627, 0.2196, 0.9627, 0.2247, 0.9365, 0.2604, 0.9367, 0.2604, 0.957, 0.2244, 0.957, 0.2784, 0.9421, 0.2829, 0.9475, 0.2652, 0.9627, 0.2652, 0.9627, 0.2604, 0.957, 0.2784, 0.9421, 0.2653, 0.9831, 0.2195, 0.9831, 0.2196, 0.9627, 0.2196, 0.9627, 0.2652, 0.9627, 0.2653, 0.9831, 0.2019, 0.9475, 0.2064, 0.9421, 0.2244, 0.957, 0.2244, 0.957, 0.2196, 0.9627, 0.2019, 0.9475, 0.225, 0.9575, 0.2618, 0.9573, 0.267, 0.9635, 0.2201, 0.9633, 0.2252, 0.9365, 0.2618, 0.9365, 0.2618, 0.9573, 0.225, 0.9575, 0.2777, 0.9439, 0.2829, 0.9502, 0.267, 0.9635, 0.267, 0.9635, 0.2618, 0.9573, 0.2777, 0.9439, 0.267, 0.9843, 0.2199, 0.9843, 0.2201, 0.9633, 0.2201, 0.9633, 0.267, 0.9635, 0.267, 0.9843, 0.2019, 0.9478, 0.2065, 0.9423, 0.225, 0.9575, 0.225, 0.9575, 0.2201, 0.9633, 0.2019, 0.9478, 0.3081, 0.9257, 0.3081, 0.7979, 0.372, 0.7979, 0.372, 0.9257, 0.372, 0.7697, 0.372, 0.7979, 0.3081, 0.7979, 0.3081, 0.7697, 0.2799, 0.7979, 0.3081, 0.7979, 0.3081, 0.9257, 0.3081, 0.9257, 0.2799, 0.9257, 0.2799, 0.7979, 0.3081, 0.954, 0.3081, 0.9257, 0.372, 0.9257, 0.372, 0.9257, 0.372, 0.954, 0.3081, 0.954, 0.4002, 0.9257, 0.372, 0.9257, 0.372, 0.7979, 0.372, 0.7979, 0.4002, 0.7979, 0.4002, 0.9257, 0.2604, 0.957, 0.2652, 0.9627, 0.2196, 0.9627, 0.2244, 0.957, 0.2604, 0.9367, 0.2604, 0.957, 0.2244, 0.957, 0.2247, 0.9365, 0.2064, 0.9421, 0.2244, 0.957, 0.2196, 0.9627, 0.2196, 0.9627, 0.2019, 0.9475, 0.2064, 0.9421, 0.2195, 0.9831, 0.2196, 0.9627, 0.2652, 0.9627, 0.2652, 0.9627, 0.2653, 0.9831, 0.2195, 0.9831, 0.2829, 0.9475, 0.2652, 0.9627, 0.2604, 0.957, 0.2604, 0.957, 0.2784, 0.9421, 0.2829, 0.9475, 0.372, 0.9257, 0.3081, 0.9257, 0.3081, 0.7979, 0.372, 0.7979, 0.3081, 0.7697, 0.372, 0.7697, 0.372, 0.7979, 0.3081, 0.7979, 0.4002, 0.7979, 0.4002, 0.9257, 0.372, 0.9257, 0.372, 0.9257, 0.372, 0.7979, 0.4002, 0.7979, 0.372, 0.954, 0.3081, 0.954, 0.3081, 0.9257, 0.3081, 0.9257, 0.372, 0.9257, 0.372, 0.954, 0.2799, 0.9257, 0.2799, 0.7979, 0.3081, 0.7979, 0.3081, 0.7979, 0.3081, 0.9257, 0.2799, 0.9257, 0.2244, 0.9569, 0.2604, 0.9569, 0.2652, 0.9626, 0.2196, 0.9626, 0.2246, 0.9365, 0.2602, 0.9365, 0.2604, 0.9569, 0.2244, 0.9569, 0.2784, 0.9421, 0.2829, 0.9475, 0.2652, 0.9626, 0.2652, 0.9626, 0.2604, 0.9569, 0.2784, 0.9421, 0.2653, 0.9831, 0.2195, 0.9831, 0.2196, 0.9626, 0.2196, 0.9626, 0.2652, 0.9626, 0.2653, 0.9831, 0.2019, 0.9475, 0.2064, 0.9421, 0.2244, 0.9569, 0.2244, 0.9569, 0.2196, 0.9626, 0.2019, 0.9475, 0.372, 0.9257, 0.3081, 0.9257, 0.3081, 0.7979, 0.372, 0.7979, 0.372, 0.954, 0.3081, 0.954, 0.3081, 0.9257, 0.372, 0.9257, 0.2799, 0.9257, 0.2799, 0.7979, 0.3081, 0.7979, 0.3081, 0.7979, 0.3081, 0.9257, 0.2799, 0.9257, 0.3081, 0.7697, 0.372, 0.7697, 0.372, 0.7979, 0.372, 0.7979, 0.3081, 0.7979, 0.3081, 0.7697, 0.4002, 0.7979, 0.4002, 0.9257, 0.372, 0.9257, 0.372, 0.9257, 0.372, 0.7979, 0.4002, 0.7979, 0.372, 0.9257, 0.3081, 0.9257, 0.3081, 0.7979, 0.372, 0.7979, 0.3081, 0.7697, 0.372, 0.7697, 0.372, 0.7979, 0.3081, 0.7979, 0.4002, 0.7979, 0.4002, 0.9257, 0.372, 0.9257, 0.372, 0.9257, 0.372, 0.7979, 0.4002, 0.7979, 0.372, 0.954, 0.3081, 0.954, 0.3081, 0.9257, 0.3081, 0.9257, 0.372, 0.9257, 0.372, 0.954, 0.2799, 0.9257, 0.2799, 0.7979, 0.3081, 0.7979, 0.3081, 0.7979, 0.3081, 0.9257, 0.2799, 0.9257, 0.372, 0.9257, 0.3081, 0.9257, 0.3081, 0.7979, 0.372, 0.7979, 0.3081, 0.7697, 0.372, 0.7697, 0.372, 0.7979, 0.3081, 0.7979, 0.4002, 0.7979, 0.4002, 0.9257, 0.372, 0.9257, 0.372, 0.9257, 0.372, 0.7979, 0.4002, 0.7979, 0.372, 0.954, 0.3081, 0.954, 0.3081, 0.9257, 0.3081, 0.9257, 0.372, 0.9257, 0.372, 0.954, 0.2799, 0.9257, 0.2799, 0.7979, 0.3081, 0.7979, 0.3081, 0.7979, 0.3081, 0.9257, 0.2799, 0.9257, 0.2244, 0.957, 0.2604, 0.957, 0.2652, 0.9627, 0.2196, 0.9627, 0.2243, 0.9367, 0.2601, 0.9365, 0.2604, 0.957, 0.2244, 0.957, 0.2784, 0.9421, 0.2829, 0.9474, 0.2652, 0.9627, 0.2652, 0.9627, 0.2604, 0.957, 0.2784, 0.9421, 0.2653, 0.9831, 0.2195, 0.9829, 0.2196, 0.9627, 0.2196, 0.9627, 0.2652, 0.9627, 0.2653, 0.9831, 0.2019, 0.9475, 0.2064, 0.9421, 0.2244, 0.957, 0.2244, 0.957, 0.2196, 0.9627, 0.2019, 0.9475, 0.2244, 0.957, 0.2604, 0.957, 0.2652, 0.9627, 0.2196, 0.9627, 0.2247, 0.9365, 0.2604, 0.9367, 0.2604, 0.957, 0.2244, 0.957, 0.2784, 0.9421, 0.2829, 0.9475, 0.2652, 0.9627, 0.2652, 0.9627, 0.2604, 0.957, 0.2784, 0.9421, 0.2653, 0.9831, 0.2195, 0.9831, 0.2196, 0.9627, 0.2196, 0.9627, 0.2652, 0.9627, 0.2653, 0.9831, 0.2019, 0.9475, 0.2064, 0.9421, 0.2244, 0.957, 0.2244, 0.957, 0.2196, 0.9627, 0.2019, 0.9475, 0.225, 0.9575, 0.2618, 0.9573, 0.267, 0.9635, 0.2201, 0.9633, 0.2252, 0.9365, 0.2618, 0.9365, 0.2618, 0.9573, 0.225, 0.9575, 0.2777, 0.9439, 0.2829, 0.9502, 0.267, 0.9635, 0.267, 0.9635, 0.2618, 0.9573, 0.2777, 0.9439, 0.267, 0.9843, 0.2199, 0.9843, 0.2201, 0.9633, 0.2201, 0.9633, 0.267, 0.9635, 0.267, 0.9843, 0.2019, 0.9478, 0.2065, 0.9423, 0.225, 0.9575, 0.225, 0.9575, 0.2201, 0.9633, 0.2019, 0.9478, 0.372, 0.9257, 0.3081, 0.9257, 0.3081, 0.7979, 0.372, 0.7979, 0.372, 0.954, 0.3081, 0.954, 0.3081, 0.9257, 0.372, 0.9257, 0.2799, 0.9257, 0.2799, 0.7979, 0.3081, 0.7979, 0.3081, 0.7979, 0.3081, 0.9257, 0.2799, 0.9257, 0.3081, 0.7697, 0.372, 0.7697, 0.372, 0.7979, 0.372, 0.7979, 0.3081, 0.7979, 0.3081, 0.7697, 0.4002, 0.7979, 0.4002, 0.9257, 0.372, 0.9257, 0.372, 0.9257, 0.372, 0.7979, 0.4002, 0.7979, 0.372, 0.9257, 0.3081, 0.9257, 0.3081, 0.7979, 0.372, 0.7979, 0.3081, 0.7697, 0.372, 0.7697, 0.372, 0.7979, 0.3081, 0.7979, 0.4002, 0.7979, 0.4002, 0.9257, 0.372, 0.9257, 0.372, 0.9257, 0.372, 0.7979, 0.4002, 0.7979, 0.372, 0.954, 0.3081, 0.954, 0.3081, 0.9257, 0.3081, 0.9257, 0.372, 0.9257, 0.372, 0.954, 0.2799, 0.9257, 0.2799, 0.7979, 0.3081, 0.7979, 0.3081, 0.7979, 0.3081, 0.9257, 0.2799, 0.9257, 0.372, 0.9257, 0.3081, 0.9257, 0.3081, 0.7979, 0.372, 0.7979, 0.3081, 0.7697, 0.372, 0.7697, 0.372, 0.7979, 0.3081, 0.7979, 0.4002, 0.7979, 0.4002, 0.9257, 0.372, 0.9257, 0.372, 0.9257, 0.372, 0.7979, 0.4002, 0.7979, 0.372, 0.954, 0.3081, 0.954, 0.3081, 0.9257, 0.3081, 0.9257, 0.372, 0.9257, 0.372, 0.954, 0.2799, 0.9257, 0.2799, 0.7979, 0.3081, 0.7979, 0.3081, 0.7979, 0.3081, 0.9257, 0.2799, 0.9257, 0.223, 0.9573, 0.2598, 0.9575, 0.2647, 0.9634, 0.2178, 0.9636, 0.2232, 0.9365, 0.2599, 0.9367, 0.2598, 0.9575, 0.223, 0.9573, 0.2783, 0.9423, 0.2829, 0.9478, 0.2647, 0.9634, 0.2647, 0.9634, 0.2598, 0.9575, 0.2783, 0.9423, 0.2649, 0.9844, 0.2178, 0.9844, 0.2178, 0.9636, 0.2178, 0.9636, 0.2647, 0.9634, 0.2649, 0.9844, 0.2019, 0.9502, 0.2071, 0.9439, 0.223, 0.9573, 0.223, 0.9573, 0.2178, 0.9636, 0.2019, 0.9502, 0.2598, 0.9575, 0.223, 0.9573, 0.2178, 0.9635, 0.2647, 0.9633, 0.2596, 0.9365, 0.223, 0.9365, 0.223, 0.9573, 0.2598, 0.9575, 0.2071, 0.9439, 0.2019, 0.9502, 0.2178, 0.9635, 0.2178, 0.9635, 0.223, 0.9573, 0.2071, 0.9439, 0.2178, 0.9843, 0.2649, 0.9843, 0.2647, 0.9633, 0.2647, 0.9633, 0.2178, 0.9635, 0.2178, 0.9843, 0.2829, 0.9478, 0.2783, 0.9423, 0.2598, 0.9575, 0.2598, 0.9575, 0.2647, 0.9633, 0.2829, 0.9478, 0.2262, 0.9572, 0.2619, 0.9571, 0.2671, 0.9633, 0.2211, 0.9632, 0.2256, 0.9365, 0.2619, 0.9365, 0.2619, 0.9571, 0.2262, 0.9572, 0.2777, 0.9439, 0.2829, 0.9501, 0.2671, 0.9633, 0.2671, 0.9633, 0.2619, 0.9571, 0.2777, 0.9439, 0.2671, 0.984, 0.2204, 0.984, 0.2211, 0.9632, 0.2211, 0.9632, 0.2671, 0.9633, 0.2671, 0.984, 0.2019, 0.9469, 0.2067, 0.9411, 0.2262, 0.9572, 0.2262, 0.9572, 0.2211, 0.9632, 0.2019, 0.9469, 0.372, 0.9257, 0.3081, 0.9257, 0.3081, 0.7979, 0.372, 0.7979, 0.372, 0.954, 0.3081, 0.954, 0.3081, 0.9257, 0.372, 0.9257, 0.2799, 0.9257, 0.2799, 0.7979, 0.3081, 0.7979, 0.3081, 0.7979, 0.3081, 0.9257, 0.2799, 0.9257, 0.3081, 0.7697, 0.372, 0.7697, 0.372, 0.7979, 0.372, 0.7979, 0.3081, 0.7979, 0.3081, 0.7697, 0.4002, 0.7979, 0.4002, 0.9257, 0.372, 0.9257, 0.372, 0.9257, 0.372, 0.7979, 0.4002, 0.7979, 0.372, 0.9257, 0.3081, 0.9257, 0.3081, 0.7979, 0.372, 0.7979, 0.3081, 0.7697, 0.372, 0.7697, 0.372, 0.7979, 0.3081, 0.7979, 0.4002, 0.7979, 0.4002, 0.9257, 0.372, 0.9257, 0.372, 0.9257, 0.372, 0.7979, 0.4002, 0.7979, 0.372, 0.954, 0.3081, 0.954, 0.3081, 0.9257, 0.3081, 0.9257, 0.372, 0.9257, 0.372, 0.954, 0.2799, 0.9257, 0.2799, 0.7979, 0.3081, 0.7979, 0.3081, 0.7979, 0.3081, 0.9257, 0.2799, 0.9257, 0.2244, 0.957, 0.2604, 0.957, 0.2652, 0.9627, 0.2196, 0.9627, 0.2247, 0.9365, 0.2604, 0.9367, 0.2604, 0.957, 0.2244, 0.957, 0.2784, 0.9421, 0.2829, 0.9475, 0.2652, 0.9627, 0.2652, 0.9627, 0.2604, 0.957, 0.2784, 0.9421, 0.2653, 0.9831, 0.2195, 0.9831, 0.2196, 0.9627, 0.2196, 0.9627, 0.2652, 0.9627, 0.2653, 0.9831, 0.2019, 0.9475, 0.2064, 0.9421, 0.2244, 0.957, 0.2244, 0.957, 0.2196, 0.9627, 0.2019, 0.9475, 0.225, 0.9575, 0.2618, 0.9573, 0.267, 0.9635, 0.2201, 0.9633, 0.2252, 0.9365, 0.2618, 0.9365, 0.2618, 0.9573, 0.225, 0.9575, 0.2777, 0.9439, 0.2829, 0.9502, 0.267, 0.9635, 0.267, 0.9635, 0.2618, 0.9573, 0.2777, 0.9439, 0.267, 0.9843, 0.2199, 0.9843, 0.2201, 0.9633, 0.2201, 0.9633, 0.267, 0.9635, 0.267, 0.9843, 0.2019, 0.9478, 0.2065, 0.9423, 0.225, 0.9575, 0.225, 0.9575, 0.2201, 0.9633, 0.2019, 0.9478, 0.4387, 0.9202, 0.5189, 0.9202, 0.5189, 0.9403, 0.4387, 0.9403, 0.4387, 0.7999, 0.4387, 0.7799, 0.5189, 0.7799, 0.5189, 0.7999, 0.4387, 0.9202, 0.4186, 0.9202, 0.4186, 0.7999, 0.4186, 0.7999, 0.4387, 0.7999, 0.4387, 0.9202, 0.5389, 0.9202, 0.5189, 0.9202, 0.5189, 0.7999, 0.5189, 0.7999, 0.5389, 0.7999, 0.5389, 0.9202, 0.835, 0.7778, 0.9392, 0.7778, 0.9392, 0.94, 0.835, 0.94, 0.5189, 0.9202, 0.4387, 0.9202, 0.4427, 0.9162, 0.5148, 0.9162, 0.4387, 0.9202, 0.4387, 0.7999, 0.4427, 0.804, 0.4427, 0.9162, 0.4387, 0.7999, 0.5189, 0.7999, 0.5148, 0.804, 0.4427, 0.804, 0.5189, 0.7999, 0.5189, 0.9202, 0.5148, 0.9162, 0.5148, 0.804, 0.835, 0.772, 0.9392, 0.772, 0.9392, 0.7778, 0.9392, 0.7778, 0.835, 0.7778, 0.835, 0.772, 0.945, 0.7778, 0.945, 0.94, 0.9392, 0.94, 0.9392, 0.94, 0.9392, 0.7778, 0.945, 0.7778, 0.9392, 0.9458, 0.835, 0.9458, 0.835, 0.94, 0.835, 0.94, 0.9392, 0.94, 0.9392, 0.9458, 0.8292, 0.94, 0.8292, 0.7778, 0.835, 0.7778, 0.835, 0.7778, 0.835, 0.94, 0.8292, 0.94, 0.5514, 0.8361, 0.5514, 0.8059, 0.5915, 0.8059, 0.9822, 0.9872, 0.9707, 0.9872, 0.9707, 0.9236, 0.9707, 0.9236, 0.9822, 0.9236, 0.9822, 0.9872, 0.5514, 0.836, 0.5514, 0.8059, 0.5915, 0.8059, 0.5514, 0.836, 0.5514, 0.8059, 0.5915, 0.8059, 0.5514, 0.836, 0.5514, 0.8059, 0.5915, 0.8059, 0.5514, 0.8361, 0.5915, 0.8059, 0.5514, 0.8059, 0.9764, 0.9868, 0.9661, 0.9868, 0.9661, 0.9157, 0.9661, 0.9157, 0.9764, 0.9157, 0.9764, 0.9868, 0.5514, 0.8059, 0.5514, 0.836, 0.5915, 0.8059, 0.5514, 0.8059, 0.5514, 0.836, 0.5915, 0.8059, 0.5514, 0.8059, 0.5514, 0.836, 0.5915, 0.8059, 0.0159, 0.9127, 0.0089, 0.8221, 0.2577, 0.8221, 0.2509, 0.9127, 0.1907, 0.9877, 0.027, 0.9877, 0.027, 0.9835, 0.027, 0.9835, 0.1907, 0.9835, 0.1907, 0.9877, 0.8293, 0.5688, 0.8337, 0.5241, 0.981, 0.5241, 0.981, 0.5241, 0.9852, 0.5688, 0.8293, 0.5688, 0.4793, 0.8068, 0.4702, 0.8068, 0.4702, 0.9082, 0.4793, 0.9022, 0.4702, 0.8068, 0.4612, 0.8068, 0.4612, 0.9082, 0.4702, 0.9082, 0.4975, 0.8068, 0.4884, 0.8068, 0.4884, 0.9022, 0.4884, 0.9022, 0.4975, 0.9082, 0.4975, 0.8068, 0.4884, 0.8068, 0.4793, 0.8068, 0.4793, 0.9022, 0.4884, 0.9022, 0.4884, 0.8068, 0.4975, 0.8068, 0.4975, 0.9082, 0.4884, 0.9022, 0.4612, 0.8068, 0.4702, 0.8068, 0.4702, 0.9082, 0.4702, 0.9082, 0.4612, 0.9082, 0.4612, 0.8068, 0.4702, 0.8068, 0.4793, 0.8068, 0.4793, 0.9022, 0.4702, 0.9082, 0.4793, 0.8068, 0.4884, 0.8068, 0.4884, 0.9022, 0.4793, 0.9022, 0.8186, 0.4458, 0.7456, 0.4104, 0.8917, 0.4104, 0.8917, 0.4104, 0.8917, 0.4458, 0.8186, 0.4458, 0.8917, 0.4104, 0.7456, 0.4104, 0.8186, 0.4458, 0.8186, 0.4458, 0.8917, 0.4458, 0.8917, 0.4104, 0.1278, 0.9866, 0.068, 0.9874, 0.0706, 0.984, 0.0706, 0.984, 0.1304, 0.9832, 0.1278, 0.9866, 0.1306, 0.9822, 0.1333, 0.9855, 0.0736, 0.987, 0.0736, 0.987, 0.0709, 0.9837, 0.1306, 0.9822, 0.0768, 0.9663, 0.0768, 0.9707, 0.0707, 0.9707, 0.0707, 0.9707, 0.0705, 0.9663, 0.0768, 0.9663, 0.0641, 0.9663, 0.0705, 0.9663, 0.0707, 0.9707, 0.0707, 0.9707, 0.0641, 0.9707, 0.0641, 0.9663, 0.6536, 0.7575, 0.7021, 0.81, 0.7271, 0.8422, 0.7271, 0.8422, 0.7394, 0.8645, 0.747, 0.8861, 0.6536, 0.7575, 0.7271, 0.8422, 0.747, 0.8861, 0.747, 0.8861, 0.7493, 0.9071, 0.7444, 0.9265, 0.7444, 0.9265, 0.7324, 0.9403, 0.7166, 0.9485, 0.747, 0.8861, 0.7444, 0.9265, 0.7166, 0.9485, 0.6536, 0.7575, 0.747, 0.8861, 0.7166, 0.9485, 0.7166, 0.9485, 0.6971, 0.9505, 0.6783, 0.9442, 0.6783, 0.9442, 0.6664, 0.9366, 0.6574, 0.9256, 0.7166, 0.9485, 0.6783, 0.9442, 0.6574, 0.9256, 0.7166, 0.9485, 0.6574, 0.9256, 0.6507, 0.9078, 0.6536, 0.7575, 0.7166, 0.9485, 0.6507, 0.9078, 0.6507, 0.9078, 0.6433, 0.9253, 0.6338, 0.936, 0.6338, 0.936, 0.6217, 0.9431, 0.6025, 0.9486, 0.6507, 0.9078, 0.6338, 0.936, 0.6025, 0.9486, 0.6025, 0.9486, 0.5832, 0.9458, 0.5677, 0.9371, 0.5677, 0.9371, 0.5563, 0.9228, 0.5522, 0.9026, 0.6025, 0.9486, 0.5677, 0.9371, 0.5522, 0.9026, 0.6507, 0.9078, 0.6025, 0.9486, 0.5522, 0.9026, 0.6536, 0.7575, 0.6507, 0.9078, 0.5522, 0.9026, 0.5522, 0.9026, 0.5553, 0.8823, 0.5637, 0.8611, 0.6536, 0.7575, 0.5522, 0.9026, 0.5637, 0.8611, 0.6536, 0.7575, 0.5637, 0.8611, 0.5768, 0.8397, 0.6536, 0.7575, 0.5768, 0.8397, 0.603, 0.808, 0.4743, 0.4935, 0.3841, 0.4932, 0.7683, 0.9864, 0.0, 0.0, 0.0, 0.0, 0.1659, 0.4923, 0.3106, 0.4935, 0.6212, 0.9869, 0.1659, 0.4923, 0.3318, 0.9846, 0.0, 0.0, 0.3106, 0.4935, 0.9486, 0.9869, 0.0, 0.0, 0.3841, 0.4932, 0.4743, 0.4935])
me_box001.materials.append(mat_default)
me_box001.use_remesh_preserve_volume = False
me_box001.use_remesh_preserve_attributes = False
me_box001.use_mirror_vertex_groups = False
me_box001.update()

# ---- objects
ob_14_geo = bpy.data.objects.new('14_geo', me_x)
ob_box001 = bpy.data.objects.new('Box001', me_box001)
ob_lamp = bpy.data.objects.new('Lamp', light_lamp)
ob_camera = bpy.data.objects.new('Camera', cam_camera)

# ---- transforms, parenting, visibility, modifiers, constraints
ob_14_geo.location = (0.0, 0.0, 0.0)
ob_14_geo.hide_viewport = True
ob_14_geo.lineart.crease_threshold = 0.0
ob_box001.location = (0.0, 0.0, 0.0)
ob_box001.rotation_euler = (1.571, -0.0, 0.0)
ob_box001.lineart.crease_threshold = 0.0
ob_lamp.location = (4.076, 1.005, 5.904)
ob_lamp.rotation_euler = (0.6503, 0.05522, 1.866)
ob_lamp.lock_rotations_4d = False
ob_lamp.empty_display_type = 'ARROWS'
ob_lamp.color = (0.0, 0.0, 0.0, 0.0)
ob_lamp.lineart.crease_threshold = 0.0
ob_camera.location = (7.481, -6.508, 5.344)
ob_camera.rotation_euler = (1.109, 0.01082, 0.8149)
ob_camera.lock_rotations_4d = False
ob_camera.empty_display_type = 'ARROWS'
ob_camera.color = (0.0, 0.0, 0.0, 0.0)
ob_camera.display_type = 'WIRE'
ob_camera.lineart.crease_threshold = 0.0

# ---- collection membership
col_collection_1.objects.link(ob_14_geo)
col_collection_1.objects.link(ob_box001)
col_collection_1.objects.link(ob_lamp)
col_collection_1.objects.link(ob_camera)

# ---- scene / render settings (as saved in the file)
scene.camera = ob_camera
scene.frame_start = 1; scene.frame_end = 250; scene.frame_set(4)
scene.render.engine = 'BLENDER_EEVEE_NEXT'
scene.render.resolution_percentage = 50
scene.render.dither_intensity = 0.0
scene.cycles.use_denoising = False
scene.cycles.samples = 10
scene.cycles.sampling_pattern = 'TABULATED_SOBOL'
scene.cycles.light_sampling_threshold = 0.0
scene.cycles.use_adaptive_sampling = False
scene.cycles.use_light_tree = False
scene.cycles.blur_glossy = 0.0
scene.cycles.pixel_filter_type = 'GAUSSIAN'
scene.cycles.sample_clamp_indirect = 0.0
scene.view_settings.view_transform = 'Standard'
bpy.context.view_layer.update()
